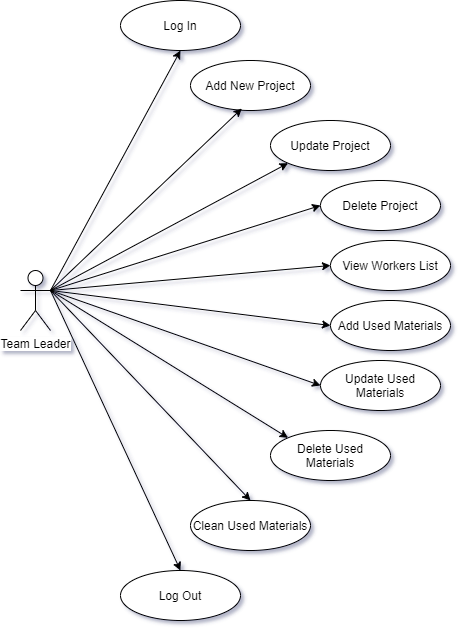

The diagram above was exported from draw.io. Its source (the exported page's mxGraphModel, read from the mxfile embedded in the PNG):
<mxGraphModel dx="840" dy="515" grid="1" gridSize="10" guides="1" tooltips="1" connect="1" arrows="1" fold="1" page="1" pageScale="1" pageWidth="827" pageHeight="1169" background="#ffffff" math="0" shadow="1">
  <root>
    <mxCell id="0" />
    <mxCell id="1" parent="0" />
    <mxCell id="xRQLQpl2umDaqBDNVwEY-1" value="Team Leader" style="shape=umlActor;verticalLabelPosition=bottom;labelBackgroundColor=#ffffff;verticalAlign=top;html=1;outlineConnect=0;" vertex="1" parent="1">
      <mxGeometry x="20" y="350" width="30" height="60" as="geometry" />
    </mxCell>
    <mxCell id="xRQLQpl2umDaqBDNVwEY-2" value="Log In" style="ellipse;whiteSpace=wrap;html=1;" vertex="1" parent="1">
      <mxGeometry x="120" y="80" width="120" height="50" as="geometry" />
    </mxCell>
    <mxCell id="xRQLQpl2umDaqBDNVwEY-4" value="Add New Project" style="ellipse;whiteSpace=wrap;html=1;" vertex="1" parent="1">
      <mxGeometry x="190" y="140" width="120" height="50" as="geometry" />
    </mxCell>
    <mxCell id="xRQLQpl2umDaqBDNVwEY-5" value="Update Project" style="ellipse;whiteSpace=wrap;html=1;" vertex="1" parent="1">
      <mxGeometry x="270" y="200" width="120" height="50" as="geometry" />
    </mxCell>
    <mxCell id="xRQLQpl2umDaqBDNVwEY-6" value="Delete Project" style="ellipse;whiteSpace=wrap;html=1;" vertex="1" parent="1">
      <mxGeometry x="320" y="260" width="120" height="50" as="geometry" />
    </mxCell>
    <mxCell id="xRQLQpl2umDaqBDNVwEY-7" value="View Workers List" style="ellipse;whiteSpace=wrap;html=1;" vertex="1" parent="1">
      <mxGeometry x="330" y="320" width="120" height="50" as="geometry" />
    </mxCell>
    <mxCell id="xRQLQpl2umDaqBDNVwEY-8" value="Add Used Materials" style="ellipse;whiteSpace=wrap;html=1;" vertex="1" parent="1">
      <mxGeometry x="330" y="380" width="120" height="50" as="geometry" />
    </mxCell>
    <mxCell id="xRQLQpl2umDaqBDNVwEY-9" value="Clean Used Materials" style="ellipse;whiteSpace=wrap;html=1;" vertex="1" parent="1">
      <mxGeometry x="190" y="580" width="120" height="50" as="geometry" />
    </mxCell>
    <mxCell id="xRQLQpl2umDaqBDNVwEY-10" value="Update Used Materials" style="ellipse;whiteSpace=wrap;html=1;" vertex="1" parent="1">
      <mxGeometry x="320" y="440" width="120" height="50" as="geometry" />
    </mxCell>
    <mxCell id="xRQLQpl2umDaqBDNVwEY-11" value="Delete Used Materials" style="ellipse;whiteSpace=wrap;html=1;" vertex="1" parent="1">
      <mxGeometry x="270" y="510" width="120" height="50" as="geometry" />
    </mxCell>
    <mxCell id="xRQLQpl2umDaqBDNVwEY-12" value="Log Out" style="ellipse;whiteSpace=wrap;html=1;" vertex="1" parent="1">
      <mxGeometry x="120" y="650" width="120" height="50" as="geometry" />
    </mxCell>
    <mxCell id="xRQLQpl2umDaqBDNVwEY-14" value="" style="endArrow=classic;html=1;entryX=0.5;entryY=1;entryDx=0;entryDy=0;exitX=1;exitY=0.3333333333333333;exitDx=0;exitDy=0;exitPerimeter=0;" edge="1" parent="1" source="xRQLQpl2umDaqBDNVwEY-1" target="xRQLQpl2umDaqBDNVwEY-2">
      <mxGeometry width="50" height="50" relative="1" as="geometry">
        <mxPoint x="60" y="260" as="sourcePoint" />
        <mxPoint x="110" y="210" as="targetPoint" />
      </mxGeometry>
    </mxCell>
    <mxCell id="xRQLQpl2umDaqBDNVwEY-15" value="" style="endArrow=classic;html=1;entryX=0.428;entryY=0.96;entryDx=0;entryDy=0;entryPerimeter=0;exitX=1;exitY=0.3333333333333333;exitDx=0;exitDy=0;exitPerimeter=0;" edge="1" parent="1" source="xRQLQpl2umDaqBDNVwEY-1" target="xRQLQpl2umDaqBDNVwEY-4">
      <mxGeometry width="50" height="50" relative="1" as="geometry">
        <mxPoint x="130" y="350" as="sourcePoint" />
        <mxPoint x="180" y="300" as="targetPoint" />
      </mxGeometry>
    </mxCell>
    <mxCell id="xRQLQpl2umDaqBDNVwEY-16" value="" style="endArrow=classic;html=1;entryX=0;entryY=1;entryDx=0;entryDy=0;exitX=1;exitY=0.3333333333333333;exitDx=0;exitDy=0;exitPerimeter=0;" edge="1" parent="1" source="xRQLQpl2umDaqBDNVwEY-1" target="xRQLQpl2umDaqBDNVwEY-5">
      <mxGeometry width="50" height="50" relative="1" as="geometry">
        <mxPoint x="130" y="370" as="sourcePoint" />
        <mxPoint x="180" y="320" as="targetPoint" />
      </mxGeometry>
    </mxCell>
    <mxCell id="xRQLQpl2umDaqBDNVwEY-17" value="" style="endArrow=classic;html=1;entryX=0;entryY=0.5;entryDx=0;entryDy=0;exitX=1;exitY=0.3333333333333333;exitDx=0;exitDy=0;exitPerimeter=0;" edge="1" parent="1" source="xRQLQpl2umDaqBDNVwEY-1" target="xRQLQpl2umDaqBDNVwEY-6">
      <mxGeometry width="50" height="50" relative="1" as="geometry">
        <mxPoint x="180" y="380" as="sourcePoint" />
        <mxPoint x="230" y="330" as="targetPoint" />
      </mxGeometry>
    </mxCell>
    <mxCell id="xRQLQpl2umDaqBDNVwEY-18" value="" style="endArrow=classic;html=1;entryX=0;entryY=0.5;entryDx=0;entryDy=0;exitX=1;exitY=0.3333333333333333;exitDx=0;exitDy=0;exitPerimeter=0;" edge="1" parent="1" source="xRQLQpl2umDaqBDNVwEY-1" target="xRQLQpl2umDaqBDNVwEY-7">
      <mxGeometry width="50" height="50" relative="1" as="geometry">
        <mxPoint x="220" y="410" as="sourcePoint" />
        <mxPoint x="270" y="360" as="targetPoint" />
      </mxGeometry>
    </mxCell>
    <mxCell id="xRQLQpl2umDaqBDNVwEY-19" value="" style="endArrow=classic;html=1;entryX=0;entryY=0.5;entryDx=0;entryDy=0;exitX=1;exitY=0.3333333333333333;exitDx=0;exitDy=0;exitPerimeter=0;" edge="1" parent="1" source="xRQLQpl2umDaqBDNVwEY-1" target="xRQLQpl2umDaqBDNVwEY-8">
      <mxGeometry width="50" height="50" relative="1" as="geometry">
        <mxPoint x="160" y="450" as="sourcePoint" />
        <mxPoint x="210" y="400" as="targetPoint" />
      </mxGeometry>
    </mxCell>
    <mxCell id="xRQLQpl2umDaqBDNVwEY-20" value="" style="endArrow=classic;html=1;entryX=0;entryY=0.5;entryDx=0;entryDy=0;exitX=1;exitY=0.3333333333333333;exitDx=0;exitDy=0;exitPerimeter=0;" edge="1" parent="1" source="xRQLQpl2umDaqBDNVwEY-1" target="xRQLQpl2umDaqBDNVwEY-10">
      <mxGeometry width="50" height="50" relative="1" as="geometry">
        <mxPoint x="150" y="500" as="sourcePoint" />
        <mxPoint x="200" y="450" as="targetPoint" />
      </mxGeometry>
    </mxCell>
    <mxCell id="xRQLQpl2umDaqBDNVwEY-21" value="" style="endArrow=classic;html=1;entryX=0;entryY=0;entryDx=0;entryDy=0;exitX=1;exitY=0.3333333333333333;exitDx=0;exitDy=0;exitPerimeter=0;" edge="1" parent="1" source="xRQLQpl2umDaqBDNVwEY-1" target="xRQLQpl2umDaqBDNVwEY-11">
      <mxGeometry width="50" height="50" relative="1" as="geometry">
        <mxPoint x="60" y="530" as="sourcePoint" />
        <mxPoint x="110" y="480" as="targetPoint" />
      </mxGeometry>
    </mxCell>
    <mxCell id="xRQLQpl2umDaqBDNVwEY-22" value="" style="endArrow=classic;html=1;entryX=0.5;entryY=0;entryDx=0;entryDy=0;exitX=1;exitY=0.3333333333333333;exitDx=0;exitDy=0;exitPerimeter=0;" edge="1" parent="1" source="xRQLQpl2umDaqBDNVwEY-1" target="xRQLQpl2umDaqBDNVwEY-9">
      <mxGeometry width="50" height="50" relative="1" as="geometry">
        <mxPoint x="70" y="540" as="sourcePoint" />
        <mxPoint x="120" y="490" as="targetPoint" />
      </mxGeometry>
    </mxCell>
    <mxCell id="xRQLQpl2umDaqBDNVwEY-23" value="" style="endArrow=classic;html=1;entryX=0.5;entryY=0;entryDx=0;entryDy=0;exitX=1;exitY=0.3333333333333333;exitDx=0;exitDy=0;exitPerimeter=0;" edge="1" parent="1" source="xRQLQpl2umDaqBDNVwEY-1" target="xRQLQpl2umDaqBDNVwEY-12">
      <mxGeometry width="50" height="50" relative="1" as="geometry">
        <mxPoint x="60" y="510" as="sourcePoint" />
        <mxPoint x="110" y="460" as="targetPoint" />
      </mxGeometry>
    </mxCell>
  </root>
</mxGraphModel>